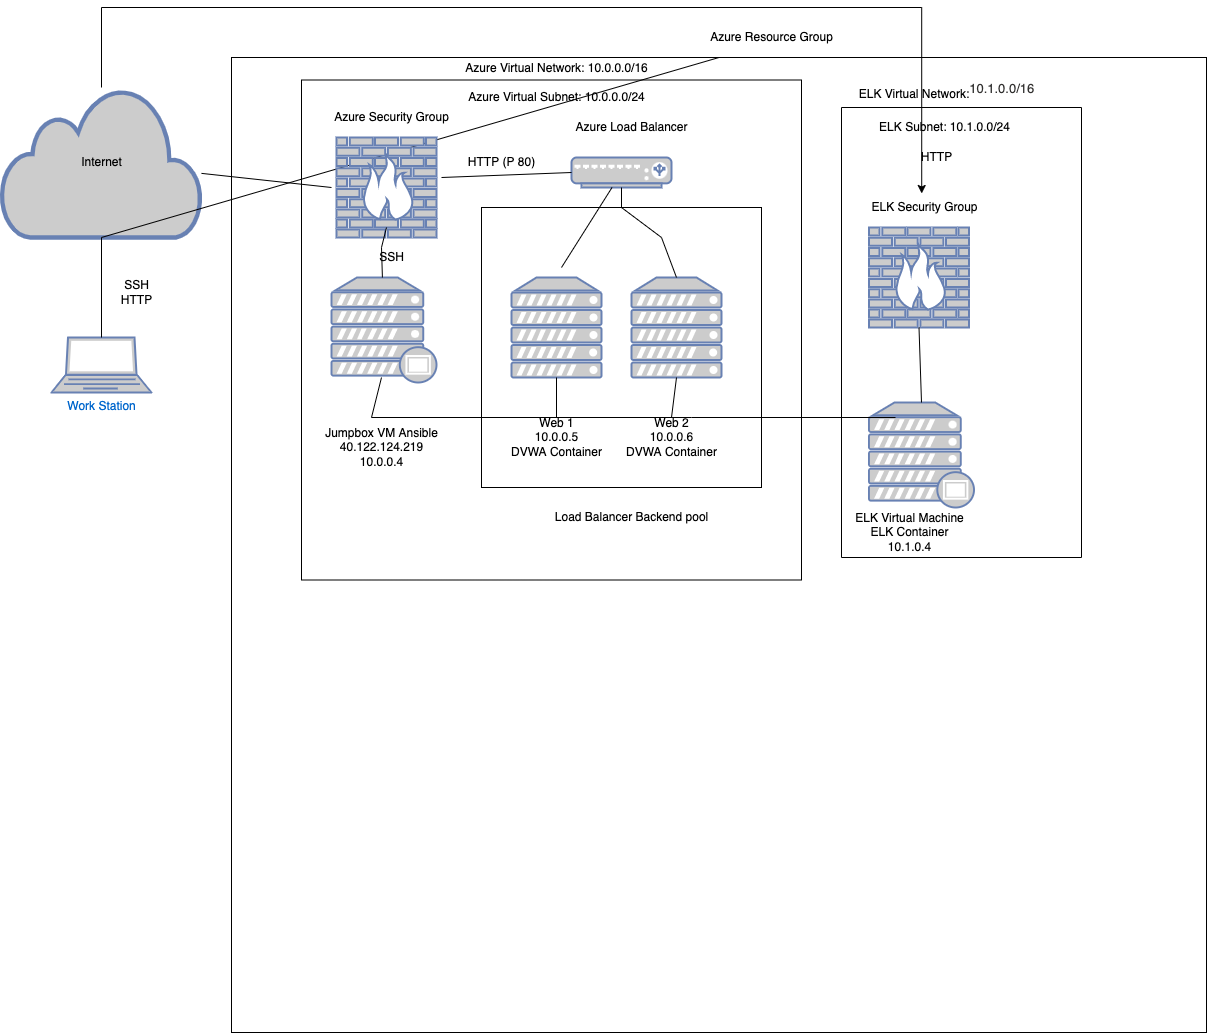

The diagram above was exported from draw.io. Its source (the exported page's mxGraphModel, read from the mxfile embedded in the PNG):
<mxGraphModel dx="1186" dy="1616" grid="1" gridSize="10" guides="1" tooltips="1" connect="1" arrows="1" fold="1" page="1" pageScale="1" pageWidth="850" pageHeight="1100" math="0" shadow="0">
  <root>
    <mxCell id="pqpC3AccZSIRkX9bpvu5-0" />
    <mxCell id="pqpC3AccZSIRkX9bpvu5-1" parent="pqpC3AccZSIRkX9bpvu5-0" />
    <mxCell id="pqpC3AccZSIRkX9bpvu5-36" value="" style="whiteSpace=wrap;html=1;aspect=fixed;fontColor=#000000;fillColor=none;" parent="pqpC3AccZSIRkX9bpvu5-1" vertex="1">
      <mxGeometry x="290" y="-40" width="975" height="975" as="geometry" />
    </mxCell>
    <mxCell id="pqpC3AccZSIRkX9bpvu5-31" value="" style="whiteSpace=wrap;html=1;aspect=fixed;fontColor=#000000;fillColor=none;" parent="pqpC3AccZSIRkX9bpvu5-1" vertex="1">
      <mxGeometry x="540" y="110" width="280" height="280" as="geometry" />
    </mxCell>
    <mxCell id="pqpC3AccZSIRkX9bpvu5-34" value="" style="whiteSpace=wrap;html=1;aspect=fixed;fontColor=#000000;fillColor=none;" parent="pqpC3AccZSIRkX9bpvu5-1" vertex="1">
      <mxGeometry x="360" y="-17.5" width="500" height="500" as="geometry" />
    </mxCell>
    <mxCell id="pqpC3AccZSIRkX9bpvu5-2" value="Work Station" style="fontColor=#0066CC;verticalAlign=top;verticalLabelPosition=bottom;labelPosition=center;align=center;html=1;outlineConnect=0;fillColor=#CCCCCC;strokeColor=#6881B3;gradientColor=none;gradientDirection=north;strokeWidth=2;shape=mxgraph.networks.laptop;" parent="pqpC3AccZSIRkX9bpvu5-1" vertex="1">
      <mxGeometry x="110" y="240" width="100" height="55" as="geometry" />
    </mxCell>
    <mxCell id="--f7xUWVcEWVHL_-WHxM-12" style="edgeStyle=orthogonalEdgeStyle;rounded=0;orthogonalLoop=1;jettySize=auto;html=1;fontColor=#000000;entryX=0.481;entryY=-0.2;entryDx=0;entryDy=0;entryPerimeter=0;" parent="pqpC3AccZSIRkX9bpvu5-1" source="pqpC3AccZSIRkX9bpvu5-3" target="--f7xUWVcEWVHL_-WHxM-5" edge="1">
      <mxGeometry relative="1" as="geometry">
        <mxPoint x="1093" y="-60" as="targetPoint" />
        <Array as="points">
          <mxPoint x="160" y="-90" />
          <mxPoint x="980" y="-90" />
        </Array>
      </mxGeometry>
    </mxCell>
    <mxCell id="pqpC3AccZSIRkX9bpvu5-3" value="&lt;font color=&quot;#000000&quot;&gt;Internet&lt;/font&gt;" style="html=1;outlineConnect=0;fillColor=#CCCCCC;strokeColor=#6881B3;gradientColor=none;gradientDirection=north;strokeWidth=2;shape=mxgraph.networks.cloud;fontColor=#ffffff;" parent="pqpC3AccZSIRkX9bpvu5-1" vertex="1">
      <mxGeometry x="60" y="-10" width="200" height="150" as="geometry" />
    </mxCell>
    <mxCell id="pqpC3AccZSIRkX9bpvu5-4" value="" style="endArrow=none;html=1;rounded=0;fontColor=#000000;entryX=0.5;entryY=1;entryDx=0;entryDy=0;entryPerimeter=0;exitX=0.5;exitY=0;exitDx=0;exitDy=0;exitPerimeter=0;startArrow=none;" parent="pqpC3AccZSIRkX9bpvu5-1" source="pqpC3AccZSIRkX9bpvu5-36" target="pqpC3AccZSIRkX9bpvu5-3" edge="1">
      <mxGeometry width="50" height="50" relative="1" as="geometry">
        <mxPoint x="150" y="240" as="sourcePoint" />
        <mxPoint x="190" y="240" as="targetPoint" />
        <Array as="points" />
      </mxGeometry>
    </mxCell>
    <mxCell id="pqpC3AccZSIRkX9bpvu5-6" value="" style="fontColor=#0066CC;verticalAlign=top;verticalLabelPosition=bottom;labelPosition=center;align=center;html=1;outlineConnect=0;fillColor=#CCCCCC;strokeColor=#6881B3;gradientColor=none;gradientDirection=north;strokeWidth=2;shape=mxgraph.networks.server;" parent="pqpC3AccZSIRkX9bpvu5-1" vertex="1">
      <mxGeometry x="690" y="180" width="90" height="100" as="geometry" />
    </mxCell>
    <mxCell id="pqpC3AccZSIRkX9bpvu5-7" value="" style="fontColor=#0066CC;verticalAlign=top;verticalLabelPosition=bottom;labelPosition=center;align=center;html=1;outlineConnect=0;fillColor=#CCCCCC;strokeColor=#6881B3;gradientColor=none;gradientDirection=north;strokeWidth=2;shape=mxgraph.networks.server;" parent="pqpC3AccZSIRkX9bpvu5-1" vertex="1">
      <mxGeometry x="570" y="180" width="90" height="100" as="geometry" />
    </mxCell>
    <mxCell id="pqpC3AccZSIRkX9bpvu5-11" value="" style="fontColor=#0066CC;verticalAlign=top;verticalLabelPosition=bottom;labelPosition=center;align=center;html=1;outlineConnect=0;fillColor=#CCCCCC;strokeColor=#6881B3;gradientColor=none;gradientDirection=north;strokeWidth=2;shape=mxgraph.networks.proxy_server;" parent="pqpC3AccZSIRkX9bpvu5-1" vertex="1">
      <mxGeometry x="390" y="180" width="105" height="105" as="geometry" />
    </mxCell>
    <mxCell id="pqpC3AccZSIRkX9bpvu5-12" value="" style="endArrow=none;html=1;rounded=0;fontColor=#000000;" parent="pqpC3AccZSIRkX9bpvu5-1" edge="1">
      <mxGeometry width="50" height="50" relative="1" as="geometry">
        <mxPoint x="430" y="320" as="sourcePoint" />
        <mxPoint x="440" y="280" as="targetPoint" />
      </mxGeometry>
    </mxCell>
    <mxCell id="pqpC3AccZSIRkX9bpvu5-13" value="" style="endArrow=none;html=1;rounded=0;fontColor=#000000;" parent="pqpC3AccZSIRkX9bpvu5-1" edge="1">
      <mxGeometry width="50" height="50" relative="1" as="geometry">
        <mxPoint x="430" y="320" as="sourcePoint" />
        <mxPoint x="750" y="320" as="targetPoint" />
        <Array as="points" />
      </mxGeometry>
    </mxCell>
    <mxCell id="pqpC3AccZSIRkX9bpvu5-14" value="" style="endArrow=none;html=1;rounded=0;fontColor=#000000;entryX=0.5;entryY=1;entryDx=0;entryDy=0;entryPerimeter=0;" parent="pqpC3AccZSIRkX9bpvu5-1" target="pqpC3AccZSIRkX9bpvu5-7" edge="1">
      <mxGeometry width="50" height="50" relative="1" as="geometry">
        <mxPoint x="615" y="320" as="sourcePoint" />
        <mxPoint x="640" y="270" as="targetPoint" />
      </mxGeometry>
    </mxCell>
    <mxCell id="pqpC3AccZSIRkX9bpvu5-15" value="" style="endArrow=none;html=1;rounded=0;fontColor=#000000;entryX=0.5;entryY=1;entryDx=0;entryDy=0;entryPerimeter=0;" parent="pqpC3AccZSIRkX9bpvu5-1" target="pqpC3AccZSIRkX9bpvu5-6" edge="1">
      <mxGeometry width="50" height="50" relative="1" as="geometry">
        <mxPoint x="730" y="320" as="sourcePoint" />
        <mxPoint x="760" y="280" as="targetPoint" />
      </mxGeometry>
    </mxCell>
    <mxCell id="pqpC3AccZSIRkX9bpvu5-16" value="Jumpbox VM Ansible&lt;br&gt;40.122.124.219&lt;br&gt;10.0.0.4" style="text;html=1;align=center;verticalAlign=middle;resizable=0;points=[];autosize=1;strokeColor=none;fillColor=none;fontColor=#000000;" parent="pqpC3AccZSIRkX9bpvu5-1" vertex="1">
      <mxGeometry x="375" y="325" width="130" height="50" as="geometry" />
    </mxCell>
    <mxCell id="pqpC3AccZSIRkX9bpvu5-17" value="Web 1&lt;br&gt;10.0.0.5&lt;br&gt;DVWA Container" style="text;html=1;align=center;verticalAlign=middle;resizable=0;points=[];autosize=1;strokeColor=none;fillColor=none;fontColor=#000000;" parent="pqpC3AccZSIRkX9bpvu5-1" vertex="1">
      <mxGeometry x="560" y="315" width="110" height="50" as="geometry" />
    </mxCell>
    <mxCell id="pqpC3AccZSIRkX9bpvu5-18" value="Web 2&lt;br&gt;10.0.0.6&lt;br&gt;DVWA Container" style="text;html=1;align=center;verticalAlign=middle;resizable=0;points=[];autosize=1;strokeColor=none;fillColor=none;fontColor=#000000;" parent="pqpC3AccZSIRkX9bpvu5-1" vertex="1">
      <mxGeometry x="675" y="315" width="110" height="50" as="geometry" />
    </mxCell>
    <mxCell id="pqpC3AccZSIRkX9bpvu5-19" value="" style="fontColor=#0066CC;verticalAlign=top;verticalLabelPosition=bottom;labelPosition=center;align=center;html=1;outlineConnect=0;fillColor=#CCCCCC;strokeColor=#6881B3;gradientColor=none;gradientDirection=north;strokeWidth=2;shape=mxgraph.networks.firewall;" parent="pqpC3AccZSIRkX9bpvu5-1" vertex="1">
      <mxGeometry x="395" y="40" width="100" height="100" as="geometry" />
    </mxCell>
    <mxCell id="pqpC3AccZSIRkX9bpvu5-20" value="Azure Security Group" style="text;html=1;align=center;verticalAlign=middle;resizable=0;points=[];autosize=1;strokeColor=none;fillColor=none;fontColor=#000000;" parent="pqpC3AccZSIRkX9bpvu5-1" vertex="1">
      <mxGeometry x="385" y="10" width="130" height="20" as="geometry" />
    </mxCell>
    <mxCell id="pqpC3AccZSIRkX9bpvu5-21" value="" style="endArrow=none;html=1;rounded=0;fontColor=#000000;" parent="pqpC3AccZSIRkX9bpvu5-1" source="pqpC3AccZSIRkX9bpvu5-3" edge="1">
      <mxGeometry width="50" height="50" relative="1" as="geometry">
        <mxPoint x="290" y="115" as="sourcePoint" />
        <mxPoint x="390" y="90" as="targetPoint" />
      </mxGeometry>
    </mxCell>
    <mxCell id="pqpC3AccZSIRkX9bpvu5-22" value="" style="endArrow=none;html=1;rounded=0;fontColor=#000000;" parent="pqpC3AccZSIRkX9bpvu5-1" source="pqpC3AccZSIRkX9bpvu5-11" edge="1">
      <mxGeometry width="50" height="50" relative="1" as="geometry">
        <mxPoint x="395" y="180" as="sourcePoint" />
        <mxPoint x="445" y="130" as="targetPoint" />
        <Array as="points">
          <mxPoint x="440" y="150" />
        </Array>
      </mxGeometry>
    </mxCell>
    <mxCell id="pqpC3AccZSIRkX9bpvu5-23" value="SSH" style="text;html=1;align=center;verticalAlign=middle;resizable=0;points=[];autosize=1;strokeColor=none;fillColor=none;fontColor=#000000;" parent="pqpC3AccZSIRkX9bpvu5-1" vertex="1">
      <mxGeometry x="430" y="150" width="40" height="20" as="geometry" />
    </mxCell>
    <mxCell id="pqpC3AccZSIRkX9bpvu5-24" value="" style="fontColor=#0066CC;verticalAlign=top;verticalLabelPosition=bottom;labelPosition=center;align=center;html=1;outlineConnect=0;fillColor=#CCCCCC;strokeColor=#6881B3;gradientColor=none;gradientDirection=north;strokeWidth=2;shape=mxgraph.networks.load_balancer;" parent="pqpC3AccZSIRkX9bpvu5-1" vertex="1">
      <mxGeometry x="630" y="60" width="100" height="30" as="geometry" />
    </mxCell>
    <mxCell id="pqpC3AccZSIRkX9bpvu5-25" value="" style="endArrow=none;html=1;rounded=0;fontColor=#000000;" parent="pqpC3AccZSIRkX9bpvu5-1" target="pqpC3AccZSIRkX9bpvu5-24" edge="1">
      <mxGeometry width="50" height="50" relative="1" as="geometry">
        <mxPoint x="620" y="170" as="sourcePoint" />
        <mxPoint x="670" y="120" as="targetPoint" />
      </mxGeometry>
    </mxCell>
    <mxCell id="pqpC3AccZSIRkX9bpvu5-26" value="" style="endArrow=none;html=1;rounded=0;fontColor=#000000;exitX=0.5;exitY=0;exitDx=0;exitDy=0;exitPerimeter=0;startArrow=none;" parent="pqpC3AccZSIRkX9bpvu5-1" source="pqpC3AccZSIRkX9bpvu5-31" target="pqpC3AccZSIRkX9bpvu5-24" edge="1">
      <mxGeometry width="50" height="50" relative="1" as="geometry">
        <mxPoint x="710" y="160" as="sourcePoint" />
        <mxPoint x="760" y="110" as="targetPoint" />
        <Array as="points" />
      </mxGeometry>
    </mxCell>
    <mxCell id="pqpC3AccZSIRkX9bpvu5-27" value="Azure Load Balancer" style="text;html=1;align=center;verticalAlign=middle;resizable=0;points=[];autosize=1;strokeColor=none;fillColor=none;fontColor=#000000;" parent="pqpC3AccZSIRkX9bpvu5-1" vertex="1">
      <mxGeometry x="625" y="20" width="130" height="20" as="geometry" />
    </mxCell>
    <mxCell id="pqpC3AccZSIRkX9bpvu5-28" value="" style="endArrow=none;html=1;rounded=0;fontColor=#000000;entryX=0;entryY=0.5;entryDx=0;entryDy=0;entryPerimeter=0;" parent="pqpC3AccZSIRkX9bpvu5-1" target="pqpC3AccZSIRkX9bpvu5-24" edge="1">
      <mxGeometry width="50" height="50" relative="1" as="geometry">
        <mxPoint x="500" y="80" as="sourcePoint" />
        <mxPoint x="570" y="50" as="targetPoint" />
      </mxGeometry>
    </mxCell>
    <mxCell id="pqpC3AccZSIRkX9bpvu5-29" value="HTTP (P 80)" style="text;html=1;align=center;verticalAlign=middle;resizable=0;points=[];autosize=1;strokeColor=none;fillColor=none;fontColor=#000000;" parent="pqpC3AccZSIRkX9bpvu5-1" vertex="1">
      <mxGeometry x="520" y="55" width="80" height="20" as="geometry" />
    </mxCell>
    <mxCell id="pqpC3AccZSIRkX9bpvu5-32" value="" style="endArrow=none;html=1;rounded=0;fontColor=#000000;exitX=0.5;exitY=0;exitDx=0;exitDy=0;exitPerimeter=0;entryX=0.5;entryY=0;entryDx=0;entryDy=0;" parent="pqpC3AccZSIRkX9bpvu5-1" source="pqpC3AccZSIRkX9bpvu5-6" target="pqpC3AccZSIRkX9bpvu5-31" edge="1">
      <mxGeometry width="50" height="50" relative="1" as="geometry">
        <mxPoint x="735" y="180" as="sourcePoint" />
        <mxPoint x="689.2307692307693" y="90" as="targetPoint" />
        <Array as="points">
          <mxPoint x="720" y="140" />
        </Array>
      </mxGeometry>
    </mxCell>
    <mxCell id="pqpC3AccZSIRkX9bpvu5-33" value="Load Balancer Backend pool" style="text;html=1;align=center;verticalAlign=middle;resizable=0;points=[];autosize=1;strokeColor=none;fillColor=none;fontColor=#000000;" parent="pqpC3AccZSIRkX9bpvu5-1" vertex="1">
      <mxGeometry x="605" y="410" width="170" height="20" as="geometry" />
    </mxCell>
    <mxCell id="pqpC3AccZSIRkX9bpvu5-35" value="Azure Virtual Network: 10.0.0.0/16&lt;br&gt;&lt;br&gt;Azure Virtual Subnet: 10.0.0.0/24" style="text;html=1;align=center;verticalAlign=middle;resizable=0;points=[];autosize=1;strokeColor=none;fillColor=none;fontColor=#000000;" parent="pqpC3AccZSIRkX9bpvu5-1" vertex="1">
      <mxGeometry x="515" y="-40" width="200" height="50" as="geometry" />
    </mxCell>
    <mxCell id="pqpC3AccZSIRkX9bpvu5-37" value="Azure Resource Group" style="text;html=1;align=center;verticalAlign=middle;resizable=0;points=[];autosize=1;strokeColor=none;fillColor=none;fontColor=#000000;" parent="pqpC3AccZSIRkX9bpvu5-1" vertex="1">
      <mxGeometry x="760" y="-70" width="140" height="20" as="geometry" />
    </mxCell>
    <mxCell id="CWFjjL4fH_YyjsIsH0_--2" value="" style="endArrow=none;html=1;rounded=0;fontColor=#000000;entryX=0.5;entryY=1;entryDx=0;entryDy=0;entryPerimeter=0;exitX=0.5;exitY=0;exitDx=0;exitDy=0;exitPerimeter=0;" parent="pqpC3AccZSIRkX9bpvu5-1" source="pqpC3AccZSIRkX9bpvu5-2" target="pqpC3AccZSIRkX9bpvu5-3" edge="1">
      <mxGeometry width="50" height="50" relative="1" as="geometry">
        <mxPoint x="190" y="230" as="sourcePoint" />
        <mxPoint x="240" y="180" as="targetPoint" />
        <Array as="points" />
      </mxGeometry>
    </mxCell>
    <mxCell id="CWFjjL4fH_YyjsIsH0_--3" value="SSH&lt;br&gt;HTTP" style="text;html=1;align=center;verticalAlign=middle;resizable=0;points=[];autosize=1;strokeColor=none;fillColor=none;fontColor=#000000;" parent="pqpC3AccZSIRkX9bpvu5-1" vertex="1">
      <mxGeometry x="170" y="180" width="50" height="30" as="geometry" />
    </mxCell>
    <mxCell id="--f7xUWVcEWVHL_-WHxM-0" value="" style="fontColor=#0066CC;verticalAlign=top;verticalLabelPosition=bottom;labelPosition=center;align=center;html=1;outlineConnect=0;fillColor=#CCCCCC;strokeColor=#6881B3;gradientColor=none;gradientDirection=north;strokeWidth=2;shape=mxgraph.networks.firewall;" parent="pqpC3AccZSIRkX9bpvu5-1" vertex="1">
      <mxGeometry x="927.5" y="130" width="100" height="100" as="geometry" />
    </mxCell>
    <mxCell id="--f7xUWVcEWVHL_-WHxM-1" value="" style="fontColor=#0066CC;verticalAlign=top;verticalLabelPosition=bottom;labelPosition=center;align=center;html=1;outlineConnect=0;fillColor=#CCCCCC;strokeColor=#6881B3;gradientColor=none;gradientDirection=north;strokeWidth=2;shape=mxgraph.networks.proxy_server;" parent="pqpC3AccZSIRkX9bpvu5-1" vertex="1">
      <mxGeometry x="927.5" y="305" width="105" height="105" as="geometry" />
    </mxCell>
    <mxCell id="--f7xUWVcEWVHL_-WHxM-3" value="" style="endArrow=none;html=1;rounded=0;fontColor=#000000;entryX=0.5;entryY=0;entryDx=0;entryDy=0;entryPerimeter=0;exitX=0.5;exitY=1;exitDx=0;exitDy=0;exitPerimeter=0;" parent="pqpC3AccZSIRkX9bpvu5-1" source="--f7xUWVcEWVHL_-WHxM-0" target="--f7xUWVcEWVHL_-WHxM-1" edge="1">
      <mxGeometry width="50" height="50" relative="1" as="geometry">
        <mxPoint x="790" y="170" as="sourcePoint" />
        <mxPoint x="840" y="120" as="targetPoint" />
      </mxGeometry>
    </mxCell>
    <mxCell id="--f7xUWVcEWVHL_-WHxM-6" value="ELK Virtual Machine&lt;br&gt;ELK Container&lt;br&gt;10.1.0.4" style="text;html=1;align=center;verticalAlign=middle;resizable=0;points=[];autosize=1;strokeColor=none;fillColor=none;fontColor=#000000;" parent="pqpC3AccZSIRkX9bpvu5-1" vertex="1">
      <mxGeometry x="907.5" y="410" width="120" height="50" as="geometry" />
    </mxCell>
    <mxCell id="--f7xUWVcEWVHL_-WHxM-7" value="" style="swimlane;startSize=0;fontColor=#000000;" parent="pqpC3AccZSIRkX9bpvu5-1" vertex="1">
      <mxGeometry x="900" y="10" width="240" height="450" as="geometry" />
    </mxCell>
    <mxCell id="--f7xUWVcEWVHL_-WHxM-5" value="ELK Security Group" style="text;html=1;align=center;verticalAlign=middle;resizable=0;points=[];autosize=1;strokeColor=none;fillColor=none;fontColor=#000000;" parent="--f7xUWVcEWVHL_-WHxM-7" vertex="1">
      <mxGeometry x="22.5" y="90" width="120" height="20" as="geometry" />
    </mxCell>
    <mxCell id="--f7xUWVcEWVHL_-WHxM-9" value="" style="endArrow=none;html=1;rounded=0;fontColor=#000000;" parent="pqpC3AccZSIRkX9bpvu5-1" edge="1">
      <mxGeometry width="50" height="50" relative="1" as="geometry">
        <mxPoint x="750" y="320" as="sourcePoint" />
        <mxPoint x="954" y="320" as="targetPoint" />
      </mxGeometry>
    </mxCell>
    <mxCell id="--f7xUWVcEWVHL_-WHxM-10" value="ELK Virtual Network:&lt;div class=&quot;fxc-essentials-value fxs-portal-text&quot; title=&quot;10.1.0.0/16&quot; id=&quot;_weave_e_1114&quot; style=&quot;font-weight: inherit ; font-size: 13px ; overflow: hidden ; height: 18px ; line-height: 18px ; display: inline-block ; text-overflow: ellipsis ; text-align: left ; max-width: 100% ; color: rgb(50 , 49 , 48) ; outline: none&quot;&gt;10.1.0.0/16&lt;/div&gt;&lt;div class=&quot;fxs-copyfield-wrapper&quot; style=&quot;font-weight: inherit ; font-size: 13px ; position: absolute ; top: 0px ; right: 0px ; width: 24px ; height: 18px ; outline: none&quot;&gt;&lt;div class=&quot;fxs-copyfield fxc-base msportalfx-form-formelement&quot; style=&quot;font-weight: inherit ; position: absolute ; width: 24px ; top: 0px ; right: 0px ; opacity: 0 ; outline: none&quot;&gt;&lt;div class=&quot;azc-formElementSubLabelContainer&quot; style=&quot;font-weight: inherit ; outline: none&quot;&gt;&lt;div class=&quot;azc-formElementContainer&quot; style=&quot;font-weight: inherit ; outline: none&quot;&gt;&lt;div class=&quot;fxc-copyablelabel fxc-copyablelabel-disabled&quot; style=&quot;font-weight: inherit ; overflow: hidden ; padding: 0px ; background-color: transparent ; margin: -3px 0px -3px -0.5px ; outline: none&quot;&gt;&lt;div class=&quot;fxc-copyablelabel-copybutton fxc-copyablelabel-alignbutton fxc-base azc-control azc-button fxt-button fxs-inner-solid-border azc-button-default fxs-portal-button-primary&quot; tabindex=&quot;0&quot; style=&quot;align-items: center ; justify-content: center ; border-width: 0px ; border-style: solid ; box-sizing: border-box ; overflow: hidden ; min-width: 0px ; padding: 2px 1px 0px ; height: 24px ; cursor: pointer ; text-align: center ; line-height: 1.385 ; background: none rgb(255 , 255 , 255) ; color: rgb(255 , 255 , 255) ; outline-width: 1px ; border-radius: 2px ; text-overflow: ellipsis ; position: relative ; float: right ; display: table ; margin: 0px ; border-color: rgb(0 , 120 , 212) ; font-family: &amp;#34;az_ea_font&amp;#34; , &amp;#34;segoe ui&amp;#34; , &amp;#34;az_font&amp;#34; , , , &amp;#34;system-ui&amp;#34; , &amp;#34;roboto&amp;#34; , &amp;#34;oxygen&amp;#34; , &amp;#34;ubuntu&amp;#34; , &amp;#34;cantarell&amp;#34; , &amp;#34;open sans&amp;#34; , &amp;#34;helvetica neue&amp;#34; , sans-serif ; outline-style: none&quot;&gt;&lt;div class=&quot;fxc-copyablelabel-clicked fxc-copyablelabel-anchor&quot; style=&quot;font-weight: inherit ; position: absolute ; height: 0px ; width: 12px ; top: 4.79688px ; left: 6px ; outline: none&quot;&gt;&lt;/div&gt;&lt;div class=&quot;fxc-copyablelabel-hover fxc-copyablelabel-anchor fxc-base fxc-dockedballoon azc-control azc-control-disabled azc-dockedballoon azc-dockedballoon-validation azc-bg-default&quot; style=&quot;font-weight: inherit ; display: inline-block ; vertical-align: top ; box-sizing: border-box ; border-color: rgba(127 , 127 , 127 , 0.7) ; position: absolute ; height: 0px ; width: 12px ; top: 4.79688px ; left: 6px ; outline: none&quot;&gt;&lt;div class=&quot;azc-dockedballoon-anchor&quot; tabindex=&quot;0&quot; style=&quot;font-size: 12px ; font-weight: bold ; cursor: pointer ; line-height: 16px ; visibility: hidden ; outline: none&quot;&gt;&lt;span class=&quot;azc-nonFabric-svg&quot; style=&quot;font-weight: inherit ; outline: none&quot;&gt;&lt;/span&gt;&lt;/div&gt;&lt;/div&gt;&lt;div class=&quot;fxc-copyablelabel-copyimage&quot; style=&quot;font-weight: inherit ; vertical-align: middle ; padding: 3px ; width: 22px ; height: 22px ; box-sizing: border-box ; display: inline-block ; outline: none&quot;&gt;&lt;/div&gt;&lt;/div&gt;&lt;br class=&quot;Apple-interchange-newline&quot;&gt;&lt;/div&gt;&lt;/div&gt;&lt;/div&gt;&lt;/div&gt;&lt;/div&gt;" style="text;html=1;align=center;verticalAlign=middle;resizable=0;points=[];autosize=1;strokeColor=none;fillColor=none;fontColor=#000000;" parent="pqpC3AccZSIRkX9bpvu5-1" vertex="1">
      <mxGeometry x="910" y="-22.5" width="190" height="30" as="geometry" />
    </mxCell>
    <mxCell id="--f7xUWVcEWVHL_-WHxM-11" value="ELK Subnet:&amp;nbsp;10.1.0.0/24" style="text;html=1;align=center;verticalAlign=middle;resizable=0;points=[];autosize=1;strokeColor=none;fillColor=none;fontColor=#000000;" parent="pqpC3AccZSIRkX9bpvu5-1" vertex="1">
      <mxGeometry x="927.5" y="20" width="150" height="20" as="geometry" />
    </mxCell>
    <mxCell id="--f7xUWVcEWVHL_-WHxM-14" value="HTTP" style="text;html=1;align=center;verticalAlign=middle;resizable=0;points=[];autosize=1;strokeColor=none;fillColor=none;fontColor=#000000;" parent="pqpC3AccZSIRkX9bpvu5-1" vertex="1">
      <mxGeometry x="970" y="50" width="50" height="20" as="geometry" />
    </mxCell>
  </root>
</mxGraphModel>